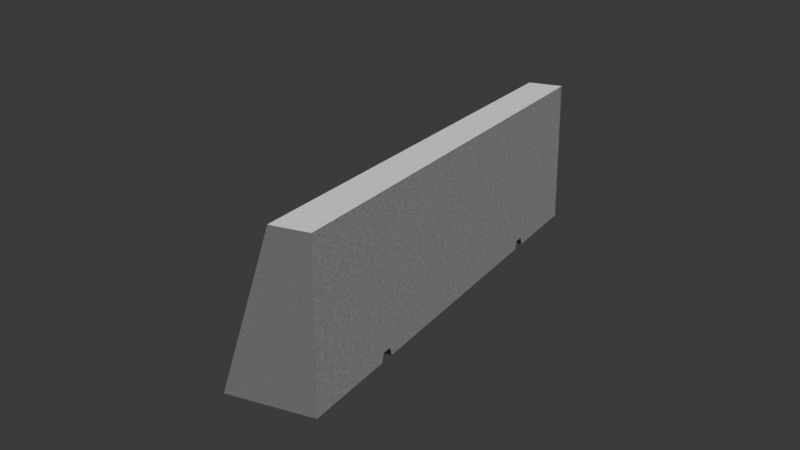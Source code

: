 # Source: betonski_blok.blend  (saved by Blender 4.5.90; exported with 4.5.12 LTS)
import bpy
from mathutils import Matrix  # noqa: F401  (used for matrix-valued properties, if any)

bpy.ops.wm.read_factory_settings(use_empty=True)
scene = bpy.context.scene
scene.name = 'Scene'

# ---- collections
col_collection = bpy.data.collections.new('Collection'); scene.collection.children.link(col_collection)

# ---- materials (node trees are filled in below, after node groups)
mat_beton = bpy.data.materials.new('beton')

# ---- material node trees
mat_beton.use_nodes = True; mat_beton.node_tree.nodes.clear()
_N = mat_beton.node_tree.nodes; _L = mat_beton.node_tree.links
n0 = _N.new('ShaderNodeBsdfPrincipled'); n0.name = 'Principled BSDF'; n0.location = (-138, 192)
n0.inputs[2].default_value = 0.9
n1 = _N.new('ShaderNodeOutputMaterial'); n1.name = 'Material Output'; n1.location = (262, 192)
n2 = _N.new('ShaderNodeTexNoise'); n2.name = 'Noise Texture'; n2.location = (-723, 240)
n2.inputs[2].default_value = 80.0
n2.inputs[4].default_value = 0.9
n3 = _N.new('ShaderNodeValToRGB'); n3.name = 'Color Ramp'; n3.location = (-487, 128)
while len(n3.color_ramp.elements) > 1: n3.color_ramp.elements.remove(n3.color_ramp.elements[-1])
n3.color_ramp.elements[0].position = 0.0; n3.color_ramp.elements[0].color = (0.1559, 0.1559, 0.1559, 1.0)
_e = n3.color_ramp.elements.new(1.0); _e.color = (0.6038, 0.6038, 0.6038, 1.0)
_L.new(n0.outputs[0], n1.inputs[0])
_L.new(n2.outputs[0], n3.inputs[0])
_L.new(n3.outputs[0], n0.inputs[0])
n1.is_active_output = True

# ---- world
world_world = bpy.data.worlds.new('World'); scene.world = world_world
world_world.use_nodes = True; world_world.node_tree.nodes.clear()
_N = world_world.node_tree.nodes; _L = world_world.node_tree.links
n0 = _N.new('ShaderNodeOutputWorld'); n0.name = 'World Output'; n0.location = (200, 100)
n1 = _N.new('ShaderNodeBackground'); n1.name = 'Background'; n1.location = (-200, 100)
n1.inputs[0].default_value = (0.05088, 0.05088, 0.05088, 1.0)
_L.new(n1.outputs[0], n0.inputs[0])
n0.is_active_output = True
world_world.color = (0.05088, 0.05088, 0.05088)
world_world.sun_shadow_jitter_overblur = 0.0

# ---- cameras
cam_camera = bpy.data.cameras.new('Camera')
cam_camera.clip_end = 100.0
cam_camera.ortho_scale = 7.314

# ---- lights
light_light = bpy.data.lights.new('Light', 'SUN')
light_light.angle = 0.1993
light_light.energy = 5.0
light_light.shadow_soft_size = 0.1
light_light.shadow_cascade_max_distance = 1000.0

# ---- meshes
me_cube_001 = bpy.data.meshes.new('Cube.001')
me_cube_001.from_pydata([(-0.1723, -2.208, 0.005868), (0.2423, -2.208, 1.289), (-0.1723, 2.208, 0.005868), (0.2423, 2.208, 1.289), (0.5634, -2.208, 0.005868), (0.5634, -2.208, 1.289), (0.5634, 2.208, 0.005868), (0.5634, 2.208, 1.289), (-0.1723, 1.325, 0.005868), (-0.1723, 1.182, 0.005868), (-0.1723, -1.182, 0.005868), (-0.1723, -1.325, 0.005868), (0.2423, -1.325, 1.289), (0.2423, -1.182, 1.289), (0.2423, 1.182, 1.289), (0.2423, 1.325, 1.289), (0.5634, -1.325, 0.005868), (0.5634, -1.182, 0.005868), (0.5634, 1.182, 0.005868), (0.5634, 1.325, 0.005868), (0.5634, 1.325, 1.289), (0.5634, 1.182, 1.289), (0.5634, -1.182, 1.289), (0.5634, -1.325, 1.289), (-0.148, 1.303, 0.07549), (-0.148, 1.204, 0.07549), (0.2423, 1.204, 1.289), (0.2423, 1.303, 1.289), (0.5634, 1.204, 0.07549), (0.5634, 1.303, 0.07549), (0.5634, 1.303, 1.289), (0.5634, 1.204, 1.289), (-0.148, -1.207, 0.07549), (-0.148, -1.3, 0.07549), (0.2423, -1.3, 1.289), (0.2423, -1.207, 1.289), (0.5634, -1.3, 0.07549), (0.5634, -1.207, 0.07549), (0.5634, -1.207, 1.289), (0.5634, -1.3, 1.289)], [], [(8, 15, 3, 2), (2, 3, 7, 6), (16, 23, 5, 4), (4, 5, 1, 0), (11, 16, 4, 0), (23, 12, 1, 5), (7, 3, 15, 20), (31, 26, 14, 21), (21, 14, 13, 22), (39, 34, 12, 23), (2, 6, 19, 8), (25, 28, 18, 9), (9, 18, 17, 10), (33, 36, 16, 11), (6, 7, 20, 19), (28, 31, 21, 18), (18, 21, 22, 17), (36, 39, 23, 16), (0, 1, 12, 11), (32, 35, 13, 10), (10, 13, 14, 9), (24, 27, 15, 8), (9, 14, 26, 25), (25, 26, 27, 24), (19, 20, 30, 29), (29, 30, 31, 28), (8, 19, 29, 24), (24, 29, 28, 25), (20, 15, 27, 30), (30, 27, 26, 31), (11, 12, 34, 33), (33, 34, 35, 32), (17, 22, 38, 37), (37, 38, 39, 36), (10, 17, 37, 32), (32, 37, 36, 33), (22, 13, 35, 38), (38, 35, 34, 39)])
_uv = me_cube_001.uv_layers.new(name='UVMap')
_uv.uv.foreach_set('vector', [0.375, 0.2, 0.625, 0.2, 0.625, 0.25, 0.375, 0.25, 0.375, 0.25, 0.625, 0.25, 0.625, 0.5, 0.375, 0.5, 0.375, 0.7, 0.625, 0.7, 0.625, 0.75, 0.375, 0.75, 0.375, 0.75, 0.625, 0.75, 0.625, 1.0, 0.375, 1.0, 0.125, 0.7, 0.375, 0.7, 0.375, 0.75, 0.125, 0.75, 0.625, 0.7, 0.875, 0.7, 0.875, 0.75, 0.625, 0.75, 0.625, 0.5, 0.875, 0.5, 0.875, 0.55, 0.625, 0.55, 0.625, 0.5833, 0.875, 0.5833, 0.875, 0.6, 0.625, 0.6, 0.625, 0.6, 0.875, 0.6, 0.875, 0.65, 0.625, 0.65, 0.625, 0.6833, 0.875, 0.6833, 0.875, 0.7, 0.625, 0.7, 0.125, 0.5, 0.375, 0.5, 0.375, 0.55, 0.125, 0.55, 0.125, 0.5833, 0.375, 0.5833, 0.375, 0.6, 0.125, 0.6, 0.125, 0.6, 0.375, 0.6, 0.375, 0.65, 0.125, 0.65, 0.125, 0.6833, 0.375, 0.6833, 0.375, 0.7, 0.125, 0.7, 0.375, 0.5, 0.625, 0.5, 0.625, 0.55, 0.375, 0.55, 0.375, 0.5833, 0.625, 0.5833, 0.625, 0.6, 0.375, 0.6, 0.375, 0.6, 0.625, 0.6, 0.625, 0.65, 0.375, 0.65, 0.375, 0.6833, 0.625, 0.6833, 0.625, 0.7, 0.375, 0.7, 0.375, 0.0, 0.625, 0.0, 0.625, 0.05, 0.375, 0.05, 0.375, 0.08333, 0.625, 0.08333, 0.625, 0.1, 0.375, 0.1, 0.375, 0.1, 0.625, 0.1, 0.625, 0.15, 0.375, 0.15, 0.375, 0.1833, 0.625, 0.1833, 0.625, 0.2, 0.375, 0.2, 0.375, 0.15, 0.625, 0.15, 0.625, 0.1667, 0.375, 0.1667, 0.375, 0.1667, 0.625, 0.1667, 0.625, 0.1833, 0.375, 0.1833, 0.375, 0.55, 0.625, 0.55, 0.625, 0.5667, 0.375, 0.5667, 0.375, 0.5667, 0.625, 0.5667, 0.625, 0.5833, 0.375, 0.5833, 0.125, 0.55, 0.375, 0.55, 0.375, 0.5667, 0.125, 0.5667, 0.125, 0.5667, 0.375, 0.5667, 0.375, 0.5833, 0.125, 0.5833, 0.625, 0.55, 0.875, 0.55, 0.875, 0.5667, 0.625, 0.5667, 0.625, 0.5667, 0.875, 0.5667, 0.875, 0.5833, 0.625, 0.5833, 0.375, 0.05, 0.625, 0.05, 0.625, 0.06667, 0.375, 0.06667, 0.375, 0.06667, 0.625, 0.06667, 0.625, 0.08333, 0.375, 0.08333, 0.375, 0.65, 0.625, 0.65, 0.625, 0.6667, 0.375, 0.6667, 0.375, 0.6667, 0.625, 0.6667, 0.625, 0.6833, 0.375, 0.6833, 0.125, 0.65, 0.375, 0.65, 0.375, 0.6667, 0.125, 0.6667, 0.125, 0.6667, 0.375, 0.6667, 0.375, 0.6833, 0.125, 0.6833, 0.625, 0.65, 0.875, 0.65, 0.875, 0.6667, 0.625, 0.6667, 0.625, 0.6667, 0.875, 0.6667, 0.875, 0.6833, 0.625, 0.6833])
me_cube_001.materials.append(mat_beton)
me_cube_001.update()

# ---- objects
ob_light = bpy.data.objects.new('Light', light_light)
ob_camera = bpy.data.objects.new('Camera', cam_camera)
ob_betonski_blok = bpy.data.objects.new('betonski_blok', me_cube_001)

# ---- transforms, parenting, visibility, modifiers, constraints
ob_light.location = (0.0, 0.0, 0.0)
ob_light.rotation_euler = (0.1745, 0.192, 0.0)
ob_light.lock_rotations_4d = False
ob_light.empty_display_type = 'ARROWS'
ob_light.color = (0.0, 0.0, 0.0, 0.0)
ob_light.lineart.crease_threshold = 0.0
ob_camera.location = (3.963, -7.543, 3.654)
ob_camera.rotation_euler = (1.219, -4.501e-06, 0.4825)
ob_camera.lock_rotations_4d = False
ob_camera.empty_display_type = 'ARROWS'
ob_camera.color = (0.0, 0.0, 0.0, 0.0)
ob_camera.display_type = 'WIRE'
ob_camera.lineart.crease_threshold = 0.0
ob_betonski_blok.location = (0.0, 0.0, 0.0)

# ---- collection membership
col_collection.objects.link(ob_light)
col_collection.objects.link(ob_camera)
col_collection.objects.link(ob_betonski_blok)

# ---- scene / render settings (as saved in the file)
scene.camera = ob_camera
scene.frame_start = 1; scene.frame_end = 250; scene.frame_set(1)
scene.render.engine = 'BLENDER_EEVEE_NEXT'
bpy.context.view_layer.update()
